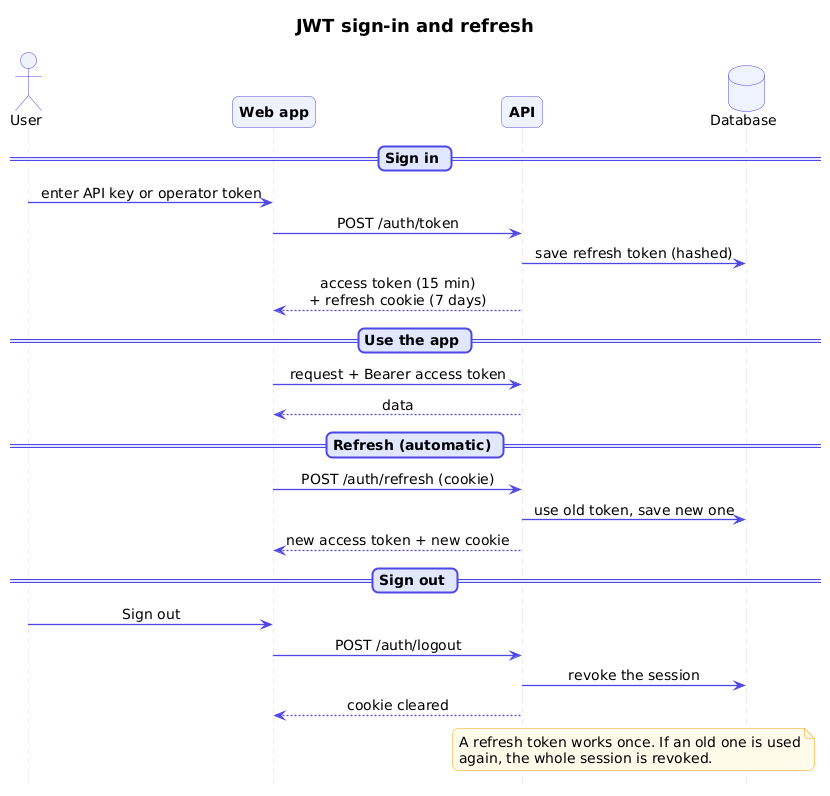

The diagram above was rendered by PlantUML. Its source (embedded in the PNG):
@startuml
title JWT sign-in and refresh
hide footbox
skinparam shadowing false
skinparam defaultFontName Arial
skinparam defaultFontSize 14
skinparam sequenceMessageAlign center
skinparam roundCorner 12
skinparam ArrowColor #4F46E5
skinparam ArrowThickness 1.3
skinparam SequenceLifeLineBorderColor #C7D2FE
skinparam ParticipantBackgroundColor #EEF2FF
skinparam ParticipantBorderColor #4F46E5
skinparam ParticipantFontStyle bold
skinparam ActorBackgroundColor #EEF2FF
skinparam ActorBorderColor #4F46E5
skinparam DatabaseBackgroundColor #EEF2FF
skinparam DatabaseBorderColor #4F46E5
skinparam NoteBackgroundColor #FFFBEB
skinparam NoteBorderColor #F59E0B
skinparam SequenceGroupBorderColor #94A3B8
skinparam SequenceGroupHeaderFontColor #334155
skinparam SequenceDividerBackgroundColor #E0E7FF
skinparam SequenceDividerBorderColor #4F46E5
skinparam TitleFontSize 18

actor User
participant "Web app" as Web
participant "API" as API
database "Database" as DB

== Sign in ==
User -> Web : enter API key or operator token
Web -> API : POST /auth/token
API -> DB : save refresh token (hashed)
API --> Web : access token (15 min)\n+ refresh cookie (7 days)

== Use the app ==
Web -> API : request + Bearer access token
API --> Web : data

== Refresh (automatic) ==
Web -> API : POST /auth/refresh (cookie)
API -> DB : use old token, save new one
API --> Web : new access token + new cookie

== Sign out ==
User -> Web : Sign out
Web -> API : POST /auth/logout
API -> DB : revoke the session
API --> Web : cookie cleared

note over API, DB
  A refresh token works once. If an old one is used
  again, the whole session is revoked.
end note
@enduml